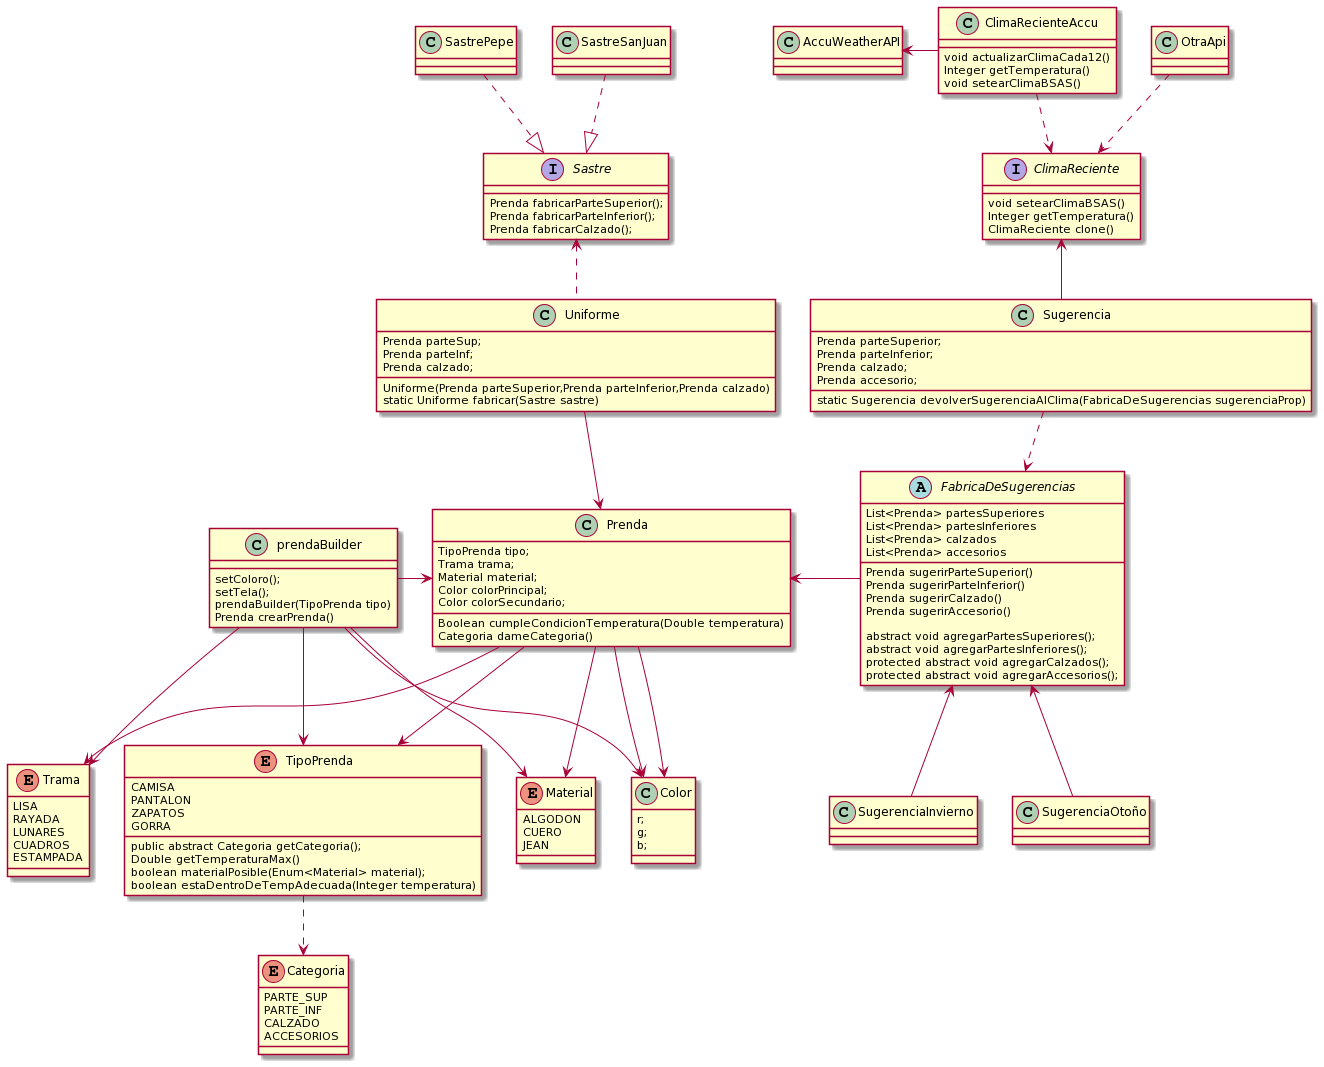

The diagram above was rendered by PlantUML. Its source (embedded in the PNG):
@startuml
enum TipoPrenda{
    CAMISA
    PANTALON
    ZAPATOS
    GORRA

   
  
public abstract Categoria getCategoria();   
Double getTemperaturaMax()
boolean materialPosible(Enum<Material> material);
boolean estaDentroDeTempAdecuada(Integer temperatura)
}

Prenda --> TipoPrenda
prendaBuilder --> TipoPrenda
Prenda --> Color
Prenda --> Color
prendaBuilder --> Color
TipoPrenda ..> Categoria

class Color{
r;
g;
b;
}

enum Categoria{
PARTE_SUP
PARTE_INF
CALZADO
ACCESORIOS
}

enum Material{
ALGODON
CUERO
JEAN
}

prendaBuilder --> Material
Prenda -->Material

enum Trama{
LISA
RAYADA
LUNARES
CUADROS
ESTAMPADA
}

Prenda --> Trama
prendaBuilder --> Trama

class prendaBuilder{
    
 setColoro();
 setTela();
 prendaBuilder(TipoPrenda tipo)
 Prenda crearPrenda()  
}

prendaBuilder -right-> Prenda

class Prenda{
    TipoPrenda tipo;
    Trama trama;
    Material material;
    Color colorPrincipal;
    Color colorSecundario; 
    
    Boolean cumpleCondicionTemperatura(Double temperatura)
Categoria dameCategoria() 
}

class Uniforme {

    Prenda parteSup;
    Prenda parteInf;
    Prenda calzado;

    Uniforme(Prenda parteSuperior,Prenda parteInferior,Prenda calzado) 
    static Uniforme fabricar(Sastre sastre)
}

Uniforme -down-> Prenda
Uniforme .up.> Sastre

interface Sastre {
    Prenda fabricarParteSuperior();
    Prenda fabricarParteInferior();
    Prenda fabricarCalzado();
}

class SastreSanJuan
class SastrePepe

SastreSanJuan .down.|> Sastre
SastrePepe .down.|> Sastre


class Sugerencia {
    Prenda parteSuperior;
    Prenda parteInferior;
    Prenda calzado;
    Prenda accesorio;

    static Sugerencia devolverSugerenciaAlClima(FabricaDeSugerencias sugerenciaProp)
}

Sugerencia .down.> FabricaDeSugerencias
Sugerencia -up-> ClimaReciente

abstract FabricaDeSugerencias {
  List<Prenda> partesSuperiores
  List<Prenda> partesInferiores
  List<Prenda> calzados
  List<Prenda> accesorios

    Prenda sugerirParteSuperior()
    Prenda sugerirParteInferior() 
    Prenda sugerirCalzado()
    Prenda sugerirAccesorio()

abstract void agregarPartesSuperiores();
abstract void agregarPartesInferiores();
protected abstract void agregarCalzados();
protected abstract void agregarAccesorios();
}

class SugerenciaInvierno {
}

class SugerenciaOtoño {
}

FabricaDeSugerencias <-down- SugerenciaOtoño
FabricaDeSugerencias <-down- SugerenciaInvierno

FabricaDeSugerencias -left-> Prenda

class ClimaRecienteAccu {

    void actualizarClimaCada12()
    Integer getTemperatura()
void setearClimaBSAS()
}

ClimaRecienteAccu .down.> ClimaReciente
OtraApi .down.> ClimaReciente

class OtraApi

interface ClimaReciente {
     
void setearClimaBSAS()
Integer getTemperatura()
ClimaReciente clone()
}

class AccuWeatherAPI{
}

AccuWeatherAPI <-right- ClimaRecienteAccu
@enduml